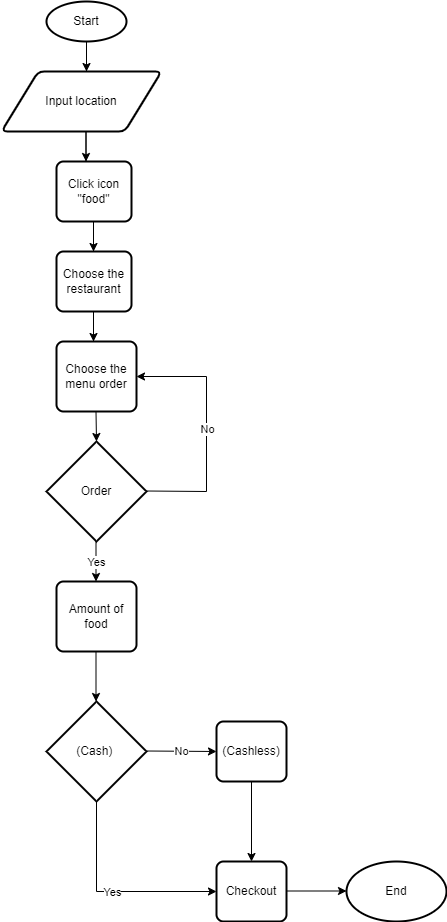

The diagram above was exported from draw.io. Its source (the exported page's mxGraphModel, read from the mxfile embedded in the PNG):
<mxGraphModel dx="1038" dy="489" grid="1" gridSize="10" guides="1" tooltips="1" connect="1" arrows="1" fold="1" page="1" pageScale="1" pageWidth="850" pageHeight="1100" math="0" shadow="0">
  <root>
    <mxCell id="0" />
    <mxCell id="1" parent="0" />
    <mxCell id="vZ9FWmxA4NeNAAqgIo60-1" value="" style="endArrow=classic;html=1;rounded=0;" parent="1" edge="1">
      <mxGeometry width="50" height="50" relative="1" as="geometry">
        <mxPoint x="400" y="150" as="sourcePoint" />
        <mxPoint x="400" y="150" as="targetPoint" />
        <Array as="points">
          <mxPoint x="400" y="120" />
        </Array>
      </mxGeometry>
    </mxCell>
    <mxCell id="vZ9FWmxA4NeNAAqgIo60-2" value="Start" style="strokeWidth=2;html=1;shape=mxgraph.flowchart.start_1;whiteSpace=wrap;" parent="1" vertex="1">
      <mxGeometry x="360" y="80" width="80" height="40" as="geometry" />
    </mxCell>
    <mxCell id="vZ9FWmxA4NeNAAqgIo60-3" value="Input location" style="shape=parallelogram;html=1;strokeWidth=2;perimeter=parallelogramPerimeter;whiteSpace=wrap;rounded=1;arcSize=12;size=0.23;" parent="1" vertex="1">
      <mxGeometry x="315" y="150" width="160" height="60" as="geometry" />
    </mxCell>
    <mxCell id="vZ9FWmxA4NeNAAqgIo60-4" value="Click icon &quot;food&quot;" style="rounded=1;whiteSpace=wrap;html=1;absoluteArcSize=1;arcSize=14;strokeWidth=2;" parent="1" vertex="1">
      <mxGeometry x="370" y="240" width="75" height="60" as="geometry" />
    </mxCell>
    <mxCell id="vZ9FWmxA4NeNAAqgIo60-5" value="Choose the restaurant" style="rounded=1;whiteSpace=wrap;html=1;absoluteArcSize=1;arcSize=14;strokeWidth=2;" parent="1" vertex="1">
      <mxGeometry x="370" y="330" width="75" height="60" as="geometry" />
    </mxCell>
    <mxCell id="vZ9FWmxA4NeNAAqgIo60-6" value="Choose the menu order" style="rounded=1;whiteSpace=wrap;html=1;absoluteArcSize=1;arcSize=14;strokeWidth=2;" parent="1" vertex="1">
      <mxGeometry x="370" y="420" width="80" height="70" as="geometry" />
    </mxCell>
    <mxCell id="vZ9FWmxA4NeNAAqgIo60-7" value="Order" style="strokeWidth=2;html=1;shape=mxgraph.flowchart.decision;whiteSpace=wrap;" parent="1" vertex="1">
      <mxGeometry x="360" y="520" width="100" height="100" as="geometry" />
    </mxCell>
    <mxCell id="vZ9FWmxA4NeNAAqgIo60-8" value="" style="endArrow=classic;html=1;rounded=0;entryX=1;entryY=0.5;entryDx=0;entryDy=0;" parent="1" target="vZ9FWmxA4NeNAAqgIo60-6" edge="1">
      <mxGeometry relative="1" as="geometry">
        <mxPoint x="460" y="569.5" as="sourcePoint" />
        <mxPoint x="680" y="570" as="targetPoint" />
        <Array as="points">
          <mxPoint x="520" y="570" />
          <mxPoint x="520" y="455" />
        </Array>
      </mxGeometry>
    </mxCell>
    <mxCell id="vZ9FWmxA4NeNAAqgIo60-9" value="No" style="edgeLabel;resizable=0;html=1;align=center;verticalAlign=middle;" parent="vZ9FWmxA4NeNAAqgIo60-8" connectable="0" vertex="1">
      <mxGeometry relative="1" as="geometry" />
    </mxCell>
    <mxCell id="vZ9FWmxA4NeNAAqgIo60-10" value="&lt;br&gt;&lt;br&gt;" style="endArrow=classic;html=1;rounded=0;" parent="1" edge="1">
      <mxGeometry relative="1" as="geometry">
        <mxPoint x="409.5" y="620" as="sourcePoint" />
        <mxPoint x="409.5" y="660" as="targetPoint" />
      </mxGeometry>
    </mxCell>
    <mxCell id="vZ9FWmxA4NeNAAqgIo60-11" value="Yes" style="edgeLabel;resizable=0;html=1;align=center;verticalAlign=middle;" parent="vZ9FWmxA4NeNAAqgIo60-10" connectable="0" vertex="1">
      <mxGeometry relative="1" as="geometry" />
    </mxCell>
    <mxCell id="vZ9FWmxA4NeNAAqgIo60-15" value="End" style="strokeWidth=2;html=1;shape=mxgraph.flowchart.start_1;whiteSpace=wrap;" parent="1" vertex="1">
      <mxGeometry x="660" y="940" width="100" height="60" as="geometry" />
    </mxCell>
    <mxCell id="vZ9FWmxA4NeNAAqgIo60-18" value="" style="endArrow=classic;html=1;rounded=0;" parent="1" edge="1">
      <mxGeometry width="50" height="50" relative="1" as="geometry">
        <mxPoint x="409.5" y="490" as="sourcePoint" />
        <mxPoint x="410" y="520" as="targetPoint" />
      </mxGeometry>
    </mxCell>
    <mxCell id="vZ9FWmxA4NeNAAqgIo60-19" value="" style="endArrow=classic;html=1;rounded=0;" parent="1" edge="1">
      <mxGeometry width="50" height="50" relative="1" as="geometry">
        <mxPoint x="399.5" y="240" as="sourcePoint" />
        <mxPoint x="399.5" y="240" as="targetPoint" />
        <Array as="points">
          <mxPoint x="399.5" y="210" />
        </Array>
      </mxGeometry>
    </mxCell>
    <mxCell id="vZ9FWmxA4NeNAAqgIo60-20" value="" style="endArrow=classic;html=1;rounded=0;" parent="1" edge="1">
      <mxGeometry width="50" height="50" relative="1" as="geometry">
        <mxPoint x="407" y="330" as="sourcePoint" />
        <mxPoint x="407" y="330" as="targetPoint" />
        <Array as="points">
          <mxPoint x="407" y="300" />
        </Array>
      </mxGeometry>
    </mxCell>
    <mxCell id="vZ9FWmxA4NeNAAqgIo60-21" value="" style="endArrow=classic;html=1;rounded=0;" parent="1" edge="1">
      <mxGeometry width="50" height="50" relative="1" as="geometry">
        <mxPoint x="407" y="420" as="sourcePoint" />
        <mxPoint x="407" y="420" as="targetPoint" />
        <Array as="points">
          <mxPoint x="407" y="390" />
        </Array>
      </mxGeometry>
    </mxCell>
    <mxCell id="vZ9FWmxA4NeNAAqgIo60-23" value="(Cash)&amp;nbsp;" style="strokeWidth=2;html=1;shape=mxgraph.flowchart.decision;whiteSpace=wrap;" parent="1" vertex="1">
      <mxGeometry x="360" y="780" width="100" height="100" as="geometry" />
    </mxCell>
    <mxCell id="vZ9FWmxA4NeNAAqgIo60-25" value="" style="endArrow=classic;html=1;rounded=0;entryX=0;entryY=0.5;entryDx=0;entryDy=0;" parent="1" target="vZ9FWmxA4NeNAAqgIo60-30" edge="1">
      <mxGeometry relative="1" as="geometry">
        <mxPoint x="410" y="880" as="sourcePoint" />
        <mxPoint x="409.5" y="800" as="targetPoint" />
        <Array as="points">
          <mxPoint x="410" y="970" />
        </Array>
      </mxGeometry>
    </mxCell>
    <mxCell id="vZ9FWmxA4NeNAAqgIo60-26" value="Yes" style="edgeLabel;resizable=0;html=1;align=center;verticalAlign=middle;" parent="vZ9FWmxA4NeNAAqgIo60-25" connectable="0" vertex="1">
      <mxGeometry relative="1" as="geometry" />
    </mxCell>
    <mxCell id="vZ9FWmxA4NeNAAqgIo60-27" value="" style="endArrow=classic;html=1;rounded=0;" parent="1" edge="1">
      <mxGeometry relative="1" as="geometry">
        <mxPoint x="460" y="829.5" as="sourcePoint" />
        <mxPoint x="530" y="830" as="targetPoint" />
      </mxGeometry>
    </mxCell>
    <mxCell id="vZ9FWmxA4NeNAAqgIo60-28" value="No" style="edgeLabel;resizable=0;html=1;align=center;verticalAlign=middle;" parent="vZ9FWmxA4NeNAAqgIo60-27" connectable="0" vertex="1">
      <mxGeometry relative="1" as="geometry" />
    </mxCell>
    <mxCell id="vZ9FWmxA4NeNAAqgIo60-29" value="(Cashless)" style="rounded=1;whiteSpace=wrap;html=1;absoluteArcSize=1;arcSize=14;strokeWidth=2;" parent="1" vertex="1">
      <mxGeometry x="530" y="800" width="70" height="60" as="geometry" />
    </mxCell>
    <mxCell id="vZ9FWmxA4NeNAAqgIo60-30" value="Checkout" style="rounded=1;whiteSpace=wrap;html=1;absoluteArcSize=1;arcSize=14;strokeWidth=2;" parent="1" vertex="1">
      <mxGeometry x="530" y="940" width="70" height="60" as="geometry" />
    </mxCell>
    <mxCell id="vZ9FWmxA4NeNAAqgIo60-31" value="" style="endArrow=classic;html=1;rounded=0;entryX=0.5;entryY=0;entryDx=0;entryDy=0;exitX=0.5;exitY=1;exitDx=0;exitDy=0;" parent="1" target="vZ9FWmxA4NeNAAqgIo60-30" edge="1" source="vZ9FWmxA4NeNAAqgIo60-29">
      <mxGeometry width="50" height="50" relative="1" as="geometry">
        <mxPoint x="565" y="880" as="sourcePoint" />
        <mxPoint x="565" y="770" as="targetPoint" />
      </mxGeometry>
    </mxCell>
    <mxCell id="Ve0-9VCuVxWIjfGCTlBb-2" value="Amount of food" style="rounded=1;whiteSpace=wrap;html=1;absoluteArcSize=1;arcSize=14;strokeWidth=2;" vertex="1" parent="1">
      <mxGeometry x="370" y="660" width="80" height="70" as="geometry" />
    </mxCell>
    <mxCell id="Ve0-9VCuVxWIjfGCTlBb-3" value="" style="endArrow=classic;html=1;rounded=0;" edge="1" parent="1">
      <mxGeometry width="50" height="50" relative="1" as="geometry">
        <mxPoint x="409.5" y="730" as="sourcePoint" />
        <mxPoint x="409.5" y="780" as="targetPoint" />
      </mxGeometry>
    </mxCell>
    <mxCell id="Ve0-9VCuVxWIjfGCTlBb-4" value="" style="endArrow=classic;html=1;rounded=0;" edge="1" parent="1">
      <mxGeometry width="50" height="50" relative="1" as="geometry">
        <mxPoint x="600" y="969.5" as="sourcePoint" />
        <mxPoint x="660" y="969.5" as="targetPoint" />
      </mxGeometry>
    </mxCell>
  </root>
</mxGraphModel>